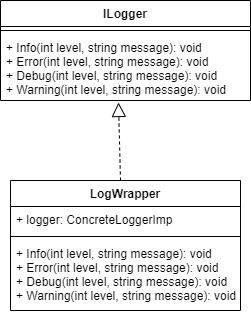

The diagram above was exported from draw.io. Its source (the exported page's mxGraphModel, read from the mxfile embedded in the PNG):
<mxGraphModel dx="1422" dy="822" grid="1" gridSize="10" guides="1" tooltips="1" connect="1" arrows="1" fold="1" page="1" pageScale="1" pageWidth="850" pageHeight="1100" math="0" shadow="0">
  <root>
    <mxCell id="0" />
    <mxCell id="1" parent="0" />
    <mxCell id="2" value="LogWrapper" style="swimlane;fontStyle=1;align=center;verticalAlign=top;childLayout=stackLayout;horizontal=1;startSize=26;horizontalStack=0;resizeParent=1;resizeParentMax=0;resizeLast=0;collapsible=1;marginBottom=0;" vertex="1" parent="1">
      <mxGeometry x="30" y="200" width="230" height="130" as="geometry" />
    </mxCell>
    <mxCell id="3" value="" style="endArrow=block;dashed=1;endFill=0;endSize=12;html=1;entryX=0.472;entryY=1.03;entryDx=0;entryDy=0;entryPerimeter=0;" edge="1" parent="2" target="9">
      <mxGeometry width="160" relative="1" as="geometry">
        <mxPoint x="110" as="sourcePoint" />
        <mxPoint x="270" as="targetPoint" />
      </mxGeometry>
    </mxCell>
    <mxCell id="4" value="+ logger: ConcreteLoggerImp" style="text;strokeColor=none;fillColor=none;align=left;verticalAlign=top;spacingLeft=4;spacingRight=4;overflow=hidden;rotatable=0;points=[[0,0.5],[1,0.5]];portConstraint=eastwest;" vertex="1" parent="2">
      <mxGeometry y="26" width="230" height="26" as="geometry" />
    </mxCell>
    <mxCell id="5" value="" style="line;strokeWidth=1;fillColor=none;align=left;verticalAlign=middle;spacingTop=-1;spacingLeft=3;spacingRight=3;rotatable=0;labelPosition=right;points=[];portConstraint=eastwest;" vertex="1" parent="2">
      <mxGeometry y="52" width="230" height="8" as="geometry" />
    </mxCell>
    <mxCell id="6" value="+ Info(int level, string message): void&#10;+ Error(int level, string message): void&#10;+ Debug(int level, string message): void&#10;+ Warning(int level, string message): void" style="text;strokeColor=none;fillColor=none;align=left;verticalAlign=top;spacingLeft=4;spacingRight=4;overflow=hidden;rotatable=0;points=[[0,0.5],[1,0.5]];portConstraint=eastwest;" vertex="1" parent="2">
      <mxGeometry y="60" width="230" height="70" as="geometry" />
    </mxCell>
    <mxCell id="7" value="ILogger" style="swimlane;fontStyle=1;align=center;verticalAlign=top;childLayout=stackLayout;horizontal=1;startSize=26;horizontalStack=0;resizeParent=1;resizeParentMax=0;resizeLast=0;collapsible=1;marginBottom=0;" vertex="1" parent="1">
      <mxGeometry x="20" y="20" width="250" height="100" as="geometry" />
    </mxCell>
    <mxCell id="8" value="" style="line;strokeWidth=1;fillColor=none;align=left;verticalAlign=middle;spacingTop=-1;spacingLeft=3;spacingRight=3;rotatable=0;labelPosition=right;points=[];portConstraint=eastwest;" vertex="1" parent="7">
      <mxGeometry y="26" width="250" height="8" as="geometry" />
    </mxCell>
    <mxCell id="9" value="+ Info(int level, string message): void&#10;+ Error(int level, string message): void&#10;+ Debug(int level, string message): void&#10;+ Warning(int level, string message): void" style="text;strokeColor=none;fillColor=none;align=left;verticalAlign=top;spacingLeft=4;spacingRight=4;overflow=hidden;rotatable=0;points=[[0,0.5],[1,0.5]];portConstraint=eastwest;" vertex="1" parent="7">
      <mxGeometry y="34" width="250" height="66" as="geometry" />
    </mxCell>
  </root>
</mxGraphModel>